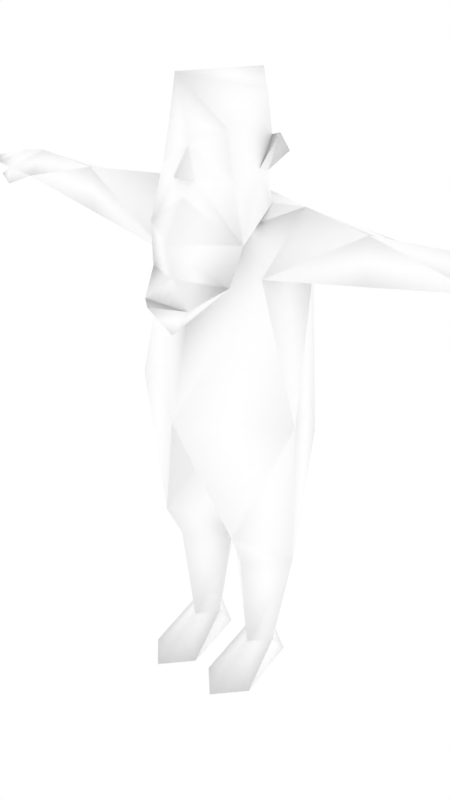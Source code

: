 # Source: malenpc22.blend  (saved by Blender 2.68.0; exported with 4.5.12 LTS)
import bpy
from mathutils import Matrix  # noqa: F401  (used for matrix-valued properties, if any)

bpy.ops.wm.read_factory_settings(use_empty=True)
scene = bpy.context.scene
scene.name = 'Scene'

# ---- collections
col_collection_1 = bpy.data.collections.new('Collection 1'); scene.collection.children.link(col_collection_1)
col_collection_2 = bpy.data.collections.new('Collection 2'); scene.collection.children.link(col_collection_2)
col_collection_2.hide_render = True
col_collection_2.hide_viewport = True

# ---- materials (node trees are filled in below, after node groups)
mat_npcs = bpy.data.materials.new('npcs')
mat_npcs.alpha_threshold = 0.0
mat_npcs.use_transparent_shadow = False
mat_npcs.diffuse_color = (1.0, 1.0, 1.0, 1.0)
mat_npcs.roughness = 0.5
mat_npcs.line_color = (0.0, 0.0, 0.0, 1.0)

# ---- material node trees

# ---- world
world_world = bpy.data.worlds.new('World'); scene.world = world_world
world_world.color = (1.0, 1.0, 1.0)
world_world.use_sun_shadow = False
world_world.sun_shadow_jitter_overblur = 0.0
world_world.cycles.sampling_method = 'MANUAL'
world_world.cycles.sample_map_resolution = 256

# ---- meshes
me_simplerrig = bpy.data.meshes.new('simplerrig')
me_simplerrig.from_pydata([(-0.1164, 0.02644, 1.29), (-0.1503, 0.1794, 0.6673), (-0.1785, 0.1062, 1.137), (-0.1467, -0.04769, 1.137), (-0.1393, 0.1851, 0.7876), (-0.2401, -0.03266, 0.7876), (-0.00412, 0.0366, 0.3657), (-0.08936, 0.1486, 0.4701), (-0.1966, 0.0366, 0.3657), (-0.1081, -0.1034, 0.4608), (-0.04723, 0.03453, 0.07818), (-0.09298, 0.09453, 0.07818), (-0.1396, 0.03453, 0.07818), (-0.09298, -0.01603, 0.07818), (-0.05946, 0.102, 0.0), (-0.1287, 0.102, 0.0), (-0.09298, -0.1727, 0.0), (-0.02342, -0.09572, 0.0), (-0.1634, -0.09572, 0.0), (-0.4045, -0.02742, 1.291), (-0.4045, 0.1057, 1.241), (-0.4045, -0.02393, 1.177), (-0.2003, 0.0343, 1.296), (-0.6558, 0.04358, 1.278), (-0.6558, 0.09485, 1.219), (-0.6558, -0.008011, 1.219), (-0.7262, 0.04389, 1.267), (-0.7262, 0.1104, 1.231), (-0.7282, -0.01204, 1.229), (-0.7808, 0.04169, 1.251), (-0.7808, 0.1044, 1.233), (-0.7808, -0.004398, 1.233), (-0.8418, 0.0385, 1.234), (-0.7251, -0.02319, 1.189), (-0.7738, -0.002869, 1.204), (-0.7093, 0.02352, 1.203), (-0.09014, 0.1563, 0.2852), (-0.1009, 0.02878, 1.36), (-0.1109, 0.02795, 1.441), (-0.08994, 0.03699, 1.529), (-0.1365, -0.1, 1.228), (-0.08184, -0.08822, 1.469), (-0.1006, -0.09278, 1.367), (-0.03133, -0.1351, 1.361), (-0.1154, -0.02064, 1.376), (-0.1402, 0.01786, 1.451), (-0.1378, 0.05682, 1.404), (-0.1003, -0.05478, 0.3657), (-0.1136, -0.1194, 1.13), (-0.0631, -0.2026, 1.088), (0.1164, 0.02644, 1.29), (0.1503, 0.1794, 0.6673), (0.1785, 0.1062, 1.137), (0.1467, -0.04769, 1.137), (0.1393, 0.1851, 0.7876), (0.2401, -0.03266, 0.7876), (0.0, -0.1927, 0.7876), (0.00412, 0.0366, 0.3657), (0.08936, 0.1486, 0.4701), (0.1966, 0.0366, 0.3657), (0.1081, -0.1034, 0.4608), (0.04723, 0.03453, 0.07818), (0.09298, 0.09453, 0.07818), (0.1396, 0.03453, 0.07818), (0.09298, -0.01603, 0.07818), (0.05946, 0.102, 0.0), (0.1287, 0.102, 0.0), (0.09298, -0.1727, 0.0), (0.02342, -0.09572, 0.0), (0.1634, -0.09572, 0.0), (0.4045, -0.02742, 1.291), (0.4045, 0.1057, 1.241), (0.4045, -0.02393, 1.177), (0.2003, 0.0343, 1.296), (0.6558, 0.04358, 1.278), (0.6558, 0.09485, 1.219), (0.6558, -0.008011, 1.219), (0.7262, 0.04389, 1.267), (0.7262, 0.1104, 1.231), (0.7282, -0.01204, 1.229), (0.7808, 0.04169, 1.251), (0.7808, 0.1044, 1.233), (0.7808, -0.004398, 1.233), (0.8418, 0.0385, 1.234), (0.7251, -0.02319, 1.189), (0.7738, -0.002869, 1.204), (0.7093, 0.02352, 1.203), (0.09014, 0.1563, 0.2852), (0.1009, 0.02878, 1.36), (0.1109, 0.02795, 1.441), (0.08994, 0.03699, 1.529), (0.1365, -0.1, 1.228), (0.08184, -0.08822, 1.469), (0.1006, -0.09278, 1.367), (0.03133, -0.1351, 1.361), (0.1154, -0.02064, 1.376), (0.1402, 0.01786, 1.451), (0.1378, 0.05682, 1.404), (0.0, 0.1591, 1.111), (0.0, -0.1406, 1.319), (0.0, 0.1253, 1.288), (0.0, -0.08876, 1.198), (0.0, 0.09485, 0.6391), (0.0, -0.1667, 1.366), (0.0, -0.1211, 1.428), (0.0, -0.1268, 1.483), (0.0, 0.1372, 1.557), (0.0, 0.1128, 1.442), (0.0, -0.1957, 1.226), (0.0, -0.1797, 1.143), (0.1003, -0.05478, 0.3657), (0.0, -0.2624, 1.101), (0.0, -0.185, 1.008), (0.1136, -0.1194, 1.13), (0.0631, -0.2026, 1.088), (0.0, -0.158, 1.587), (0.0, -0.1024, 0.6391)], [], [(5, 1, 8), (20, 2, 21), (98, 4, 2), (1, 102, 7), (56, 5, 9), (16, 13, 18), (14, 10, 17), (36, 12, 8), (11, 10, 14), (5, 8, 9), (4, 102, 1), (1, 5, 4), (14, 17, 18, 15), (10, 13, 17), (15, 11, 14), (15, 18, 12), (2, 3, 21), (2, 20, 22), (20, 19, 22), (25, 19, 23), (19, 20, 23), (27, 24, 28), (20, 24, 23), (25, 23, 28), (26, 27, 30), (23, 24, 27), (27, 28, 30), (28, 26, 31), (30, 31, 32), (31, 29, 32), (29, 30, 32), (24, 35, 28), (24, 20, 21), (25, 28, 33), (35, 33, 34), (28, 35, 34), (33, 28, 34), (29, 26, 30), (26, 23, 27), (26, 29, 31), (28, 31, 30), (13, 16, 17), (12, 11, 15), (13, 12, 18), (0, 100, 22), (3, 101, 22), (100, 2, 22), (101, 0, 22), (25, 24, 21), (25, 35, 24), (35, 25, 33), (11, 12, 36), (36, 7, 6), (10, 11, 36), (17, 16, 18), (6, 13, 10), (13, 8, 12), (21, 3, 19), (21, 19, 25), (13, 6, 47), (7, 36, 8), (10, 36, 6), (6, 9, 47), (23, 26, 28), (6, 7, 102), (100, 98, 2), (102, 116, 6), (3, 5, 56), (5, 3, 2), (4, 5, 2), (106, 39, 115), (37, 100, 0), (38, 107, 37), (40, 0, 101), (42, 104, 41), (0, 40, 44), (37, 0, 44), (44, 42, 41), (43, 103, 104), (42, 43, 104), (107, 38, 106), (39, 38, 41), (107, 100, 37), (44, 41, 38), (45, 38, 46), (46, 37, 45), (38, 37, 46), (44, 38, 45), (108, 99, 40), (43, 42, 40), (42, 44, 40), (40, 99, 43), (37, 44, 45), (56, 101, 3), (56, 9, 116), (1, 7, 8), (3, 22, 19), (8, 13, 47), (9, 8, 47), (40, 48, 108), (108, 48, 109), (109, 48, 49), (111, 49, 112), (48, 112, 49), (101, 48, 40), (104, 105, 41), (115, 41, 105), (39, 41, 115), (38, 39, 106), (55, 59, 51), (71, 72, 52), (98, 52, 54), (51, 58, 102), (56, 60, 55), (67, 69, 64), (65, 68, 61), (87, 59, 63), (62, 65, 61), (55, 60, 59), (54, 51, 102), (51, 54, 55), (65, 66, 69, 68), (61, 68, 64), (66, 65, 62), (66, 63, 69), (52, 72, 53), (52, 73, 71), (71, 73, 70), (76, 74, 70), (70, 74, 71), (78, 79, 75), (71, 74, 75), (76, 79, 74), (77, 81, 78), (74, 78, 75), (78, 81, 79), (79, 82, 77), (81, 83, 82), (82, 83, 80), (80, 83, 81), (75, 79, 86), (75, 72, 71), (76, 84, 79), (86, 85, 84), (79, 85, 86), (84, 85, 79), (80, 81, 77), (77, 78, 74), (77, 82, 80), (79, 81, 82), (64, 68, 67), (63, 66, 62), (64, 69, 63), (50, 73, 100), (53, 73, 101), (100, 73, 52), (101, 73, 50), (76, 72, 75), (76, 75, 86), (86, 84, 76), (62, 87, 63), (87, 57, 58), (61, 87, 62), (68, 69, 67), (57, 61, 64), (64, 63, 59), (72, 70, 53), (72, 76, 70), (64, 110, 57), (58, 59, 87), (61, 57, 87), (57, 110, 60), (74, 79, 77), (57, 102, 58), (100, 52, 98), (102, 57, 116), (53, 56, 55), (55, 52, 53), (54, 52, 55), (106, 115, 90), (88, 50, 100), (89, 88, 107), (91, 101, 50), (93, 92, 104), (50, 95, 91), (88, 95, 50), (95, 92, 93), (94, 104, 103), (93, 104, 94), (107, 106, 89), (90, 92, 89), (107, 88, 100), (95, 89, 92), (96, 97, 89), (97, 96, 88), (89, 97, 88), (95, 96, 89), (108, 91, 99), (94, 91, 93), (93, 91, 95), (91, 94, 99), (88, 96, 95), (56, 53, 101), (57, 60, 116), (51, 59, 58), (53, 70, 73), (59, 110, 64), (60, 110, 59), (91, 108, 113), (108, 109, 113), (109, 114, 113), (111, 112, 114), (113, 114, 112), (101, 91, 113), (104, 92, 105), (115, 105, 92), (90, 115, 92), (89, 106, 90), (43, 94, 103), (99, 94, 43), (49, 114, 109), (111, 114, 49), (48, 113, 112), (101, 113, 48), (54, 4, 98), (54, 102, 4), (60, 56, 116), (9, 6, 116)])
me_simplerrig.polygons.foreach_set('use_smooth', [True] * 228)
_uv = me_simplerrig.uv_layers.new(name='UVMap')
_uv.uv.foreach_set('vector', [0.2832, 0.3047, 0.2959, 0.2971, 0.2832, 0.2727, 0.3616, 0.2773, 0.345, 0.2866, 0.3579, 0.2876, 0.2771, 0.3301, 0.2869, 0.3086, 0.2898, 0.3325, 0.2959, 0.2971, 0.3086, 0.2959, 0.2959, 0.281, 0.2727, 0.3047, 0.2832, 0.3047, 0.2727, 0.28, 0.2703, 0.374, 0.2703, 0.3613, 0.2764, 0.3691, 0.26, 0.3552, 0.2668, 0.3582, 0.2649, 0.3691, 0.2959, 0.2666, 0.2832, 0.2512, 0.2832, 0.2727, 0.2656, 0.3528, 0.2668, 0.3582, 0.26, 0.3552, 0.2832, 0.3047, 0.2832, 0.2727, 0.2727, 0.28, 0.2959, 0.3047, 0.3086, 0.2959, 0.2959, 0.2971, 0.2959, 0.2971, 0.2832, 0.3047, 0.2959, 0.3047, 0.2581, 0.3533, 0.2605, 0.3677, 0.2505, 0.3677, 0.2529, 0.3533, 0.2668, 0.3582, 0.2703, 0.3613, 0.2649, 0.3691, 0.2815, 0.356, 0.2759, 0.353, 0.2815, 0.3508, 0.2815, 0.356, 0.2764, 0.3691, 0.2742, 0.3582, 0.345, 0.2507, 0.3391, 0.261, 0.3579, 0.2615, 0.345, 0.2866, 0.3616, 0.2773, 0.345, 0.2739, 0.3616, 0.2773, 0.3579, 0.2693, 0.345, 0.2739, 0.3745, 0.2649, 0.3579, 0.2693, 0.3745, 0.2695, 0.3579, 0.2693, 0.3616, 0.2773, 0.3745, 0.2695, 0.363, 0.2883, 0.3704, 0.2891, 0.3638, 0.2983, 0.3616, 0.2773, 0.3745, 0.2739, 0.3745, 0.2695, 0.373, 0.3049, 0.3738, 0.3115, 0.3662, 0.3062, 0.3667, 0.3115, 0.3662, 0.3179, 0.3608, 0.3169, 0.3738, 0.3115, 0.373, 0.3181, 0.3662, 0.3179, 0.363, 0.2883, 0.3638, 0.2983, 0.3579, 0.2891, 0.3662, 0.3062, 0.3667, 0.3115, 0.3608, 0.3074, 0.3579, 0.2891, 0.3579, 0.2981, 0.3518, 0.2947, 0.3608, 0.3074, 0.3613, 0.3113, 0.355, 0.3108, 0.3613, 0.3113, 0.3608, 0.3169, 0.355, 0.3108, 0.3704, 0.2891, 0.3674, 0.2969, 0.3638, 0.2983, 0.3745, 0.2739, 0.3616, 0.2773, 0.3579, 0.2876, 0.373, 0.3049, 0.3662, 0.3062, 0.3665, 0.3025, 0.3674, 0.2969, 0.3687, 0.3008, 0.364, 0.3027, 0.3638, 0.2983, 0.3674, 0.2969, 0.364, 0.3027, 0.3665, 0.3025, 0.3662, 0.3062, 0.3613, 0.3042, 0.3613, 0.3113, 0.3667, 0.3115, 0.3608, 0.3169, 0.3667, 0.3115, 0.3738, 0.3115, 0.3662, 0.3179, 0.3667, 0.3115, 0.3613, 0.3113, 0.3608, 0.3074, 0.3638, 0.2983, 0.3579, 0.2981, 0.3579, 0.2891, 0.2703, 0.3613, 0.2703, 0.374, 0.2649, 0.3691, 0.2742, 0.3582, 0.2759, 0.353, 0.2815, 0.356, 0.2703, 0.3613, 0.2742, 0.3582, 0.2764, 0.3691, 0.2869, 0.3467, 0.2771, 0.3425, 0.2922, 0.3445, 0.2979, 0.3325, 0.3081, 0.3364, 0.2932, 0.3445, 0.2771, 0.3425, 0.2898, 0.3325, 0.2922, 0.3445, 0.3081, 0.3364, 0.3013, 0.344, 0.2932, 0.3445, 0.3745, 0.2795, 0.3745, 0.2739, 0.3579, 0.2876, 0.3738, 0.2961, 0.3674, 0.2969, 0.3704, 0.2891, 0.3674, 0.2969, 0.3738, 0.2961, 0.3687, 0.3008, 0.2959, 0.2512, 0.2832, 0.2512, 0.2959, 0.2666, 0.2959, 0.2666, 0.2959, 0.281, 0.3086, 0.2717, 0.3086, 0.2512, 0.2959, 0.2512, 0.2959, 0.2666, 0.2605, 0.3677, 0.2554, 0.3728, 0.2505, 0.3677, 0.2622, 0.2727, 0.2727, 0.2512, 0.2622, 0.2512, 0.2727, 0.2512, 0.2832, 0.2727, 0.2832, 0.2512, 0.3579, 0.2615, 0.3391, 0.261, 0.3579, 0.2693, 0.3579, 0.2615, 0.3579, 0.2693, 0.3745, 0.2649, 0.2727, 0.2512, 0.2622, 0.2727, 0.2727, 0.2727, 0.2959, 0.281, 0.2959, 0.2666, 0.2832, 0.2727, 0.3086, 0.2512, 0.2959, 0.2666, 0.3086, 0.2717, 0.2622, 0.2727, 0.2727, 0.28, 0.2727, 0.2727, 0.3738, 0.3115, 0.3667, 0.3115, 0.3662, 0.3062, 0.3086, 0.2717, 0.2959, 0.281, 0.3086, 0.2959, 0.2771, 0.3425, 0.2771, 0.3301, 0.2898, 0.3325, 0.251, 0.2959, 0.2622, 0.2959, 0.2622, 0.2727, 0.2979, 0.3325, 0.2903, 0.3086, 0.3081, 0.3086, 0.251, 0.3086, 0.2537, 0.3325, 0.2644, 0.3325, 0.2673, 0.3086, 0.251, 0.3086, 0.2644, 0.3325, 0.2852, 0.3743, 0.2969, 0.3643, 0.3201, 0.3743, 0.3682, 0.3284, 0.3567, 0.3206, 0.3696, 0.321, 0.3691, 0.3359, 0.3577, 0.3347, 0.3682, 0.3284, 0.3528, 0.3257, 0.3481, 0.3408, 0.3374, 0.3228, 0.3218, 0.3572, 0.3379, 0.366, 0.3247, 0.3721, 0.3743, 0.3506, 0.3591, 0.3369, 0.3645, 0.3608, 0.3682, 0.3284, 0.3696, 0.321, 0.373, 0.3308, 0.3645, 0.3608, 0.3545, 0.3572, 0.3513, 0.3723, 0.3335, 0.3557, 0.3379, 0.3577, 0.3379, 0.366, 0.3218, 0.3572, 0.3335, 0.3557, 0.3379, 0.366, 0.2808, 0.3613, 0.2952, 0.3542, 0.2852, 0.3743, 0.2969, 0.3643, 0.2952, 0.3542, 0.3103, 0.3564, 0.3577, 0.3347, 0.3567, 0.3206, 0.3682, 0.3284, 0.3645, 0.3608, 0.3513, 0.3723, 0.3691, 0.3716, 0.2842, 0.3523, 0.2856, 0.3518, 0.2861, 0.3552, 0.3435, 0.3411, 0.3401, 0.3325, 0.3357, 0.3462, 0.2856, 0.3518, 0.2893, 0.3545, 0.2861, 0.3552, 0.2852, 0.3481, 0.2856, 0.3518, 0.2842, 0.3523, 0.3262, 0.2761, 0.3262, 0.2864, 0.3105, 0.2791, 0.3335, 0.3557, 0.3218, 0.3572, 0.3169, 0.3369, 0.3545, 0.3572, 0.3645, 0.3608, 0.3591, 0.3369, 0.3169, 0.3369, 0.3379, 0.3494, 0.3335, 0.3557, 0.3401, 0.3325, 0.3318, 0.3352, 0.3357, 0.3462, 0.3081, 0.3086, 0.3081, 0.3364, 0.2979, 0.3325, 0.2727, 0.3047, 0.2727, 0.28, 0.2622, 0.2959, 0.2959, 0.2971, 0.2959, 0.281, 0.2832, 0.2727, 0.3391, 0.261, 0.345, 0.2739, 0.3579, 0.2693, 0.2832, 0.2727, 0.2727, 0.2512, 0.2727, 0.2727, 0.2727, 0.28, 0.2832, 0.2727, 0.2727, 0.2727, 0.3105, 0.2791, 0.3125, 0.2681, 0.3262, 0.2761, 0.3262, 0.2761, 0.3125, 0.2681, 0.3262, 0.2678, 0.3262, 0.2678, 0.3125, 0.2681, 0.3198, 0.2607, 0.3374, 0.2966, 0.3447, 0.3035, 0.3374, 0.3057, 0.3501, 0.3145, 0.3374, 0.3057, 0.3447, 0.3035, 0.3374, 0.3228, 0.3501, 0.3145, 0.3528, 0.3257, 0.3379, 0.366, 0.3379, 0.3743, 0.3247, 0.3721, 0.3201, 0.3743, 0.3103, 0.3564, 0.3213, 0.3606, 0.2969, 0.3643, 0.3103, 0.3564, 0.3201, 0.3743, 0.2952, 0.3542, 0.2969, 0.3643, 0.2852, 0.3743, 0.2832, 0.3047, 0.2832, 0.2727, 0.2959, 0.2971, 0.3616, 0.2773, 0.3579, 0.2876, 0.345, 0.2866, 0.2771, 0.3301, 0.2644, 0.3325, 0.2673, 0.3086, 0.2959, 0.2971, 0.2959, 0.281, 0.3086, 0.2959, 0.2727, 0.3047, 0.2727, 0.28, 0.2832, 0.3047, 0.2703, 0.374, 0.2764, 0.3691, 0.2703, 0.3613, 0.26, 0.3552, 0.2649, 0.3691, 0.2668, 0.3582, 0.2959, 0.2666, 0.2832, 0.2727, 0.2832, 0.2512, 0.2656, 0.3528, 0.26, 0.3552, 0.2668, 0.3582, 0.2832, 0.3047, 0.2727, 0.28, 0.2832, 0.2727, 0.2959, 0.3047, 0.2959, 0.2971, 0.3086, 0.2959, 0.2959, 0.2971, 0.2959, 0.3047, 0.2832, 0.3047, 0.2581, 0.3533, 0.2529, 0.3533, 0.2505, 0.3677, 0.2605, 0.3677, 0.2668, 0.3582, 0.2649, 0.3691, 0.2703, 0.3613, 0.2815, 0.356, 0.2815, 0.3508, 0.2759, 0.353, 0.2815, 0.356, 0.2742, 0.3582, 0.2764, 0.3691, 0.345, 0.2507, 0.3579, 0.2615, 0.3391, 0.261, 0.345, 0.2866, 0.345, 0.2739, 0.3616, 0.2773, 0.3616, 0.2773, 0.345, 0.2739, 0.3579, 0.2693, 0.3745, 0.2649, 0.3745, 0.2695, 0.3579, 0.2693, 0.3579, 0.2693, 0.3745, 0.2695, 0.3616, 0.2773, 0.363, 0.2883, 0.3638, 0.2983, 0.3704, 0.2891, 0.3616, 0.2773, 0.3745, 0.2695, 0.3745, 0.2739, 0.373, 0.3049, 0.3662, 0.3062, 0.3738, 0.3115, 0.3667, 0.3115, 0.3608, 0.3169, 0.3662, 0.3179, 0.3738, 0.3115, 0.3662, 0.3179, 0.373, 0.3181, 0.363, 0.2883, 0.3579, 0.2891, 0.3638, 0.2983, 0.3662, 0.3062, 0.3608, 0.3074, 0.3667, 0.3115, 0.3579, 0.2891, 0.3518, 0.2947, 0.3579, 0.2981, 0.3608, 0.3074, 0.355, 0.3108, 0.3613, 0.3113, 0.3613, 0.3113, 0.355, 0.3108, 0.3608, 0.3169, 0.3704, 0.2891, 0.3638, 0.2983, 0.3674, 0.2969, 0.3745, 0.2739, 0.3579, 0.2876, 0.3616, 0.2773, 0.373, 0.3049, 0.3665, 0.3025, 0.3662, 0.3062, 0.3674, 0.2969, 0.364, 0.3027, 0.3687, 0.3008, 0.3638, 0.2983, 0.364, 0.3027, 0.3674, 0.2969, 0.3665, 0.3025, 0.3613, 0.3042, 0.3662, 0.3062, 0.3613, 0.3113, 0.3608, 0.3169, 0.3667, 0.3115, 0.3667, 0.3115, 0.3662, 0.3179, 0.3738, 0.3115, 0.3667, 0.3115, 0.3608, 0.3074, 0.3613, 0.3113, 0.3638, 0.2983, 0.3579, 0.2891, 0.3579, 0.2981, 0.2703, 0.3613, 0.2649, 0.3691, 0.2703, 0.374, 0.2742, 0.3582, 0.2815, 0.356, 0.2759, 0.353, 0.2703, 0.3613, 0.2764, 0.3691, 0.2742, 0.3582, 0.2673, 0.3467, 0.262, 0.3445, 0.2771, 0.3425, 0.2979, 0.3325, 0.2932, 0.3445, 0.3081, 0.3364, 0.2771, 0.3425, 0.262, 0.3445, 0.2644, 0.3325, 0.3081, 0.3364, 0.2932, 0.3445, 0.3013, 0.344, 0.3745, 0.2795, 0.3579, 0.2876, 0.3745, 0.2739, 0.3738, 0.2961, 0.3704, 0.2891, 0.3674, 0.2969, 0.3674, 0.2969, 0.3687, 0.3008, 0.3738, 0.2961, 0.2959, 0.2512, 0.2959, 0.2666, 0.2832, 0.2512, 0.2959, 0.2666, 0.3086, 0.2717, 0.2959, 0.281, 0.3086, 0.2512, 0.2959, 0.2666, 0.2959, 0.2512, 0.2605, 0.3677, 0.2505, 0.3677, 0.2554, 0.3728, 0.2622, 0.2727, 0.2622, 0.2512, 0.2727, 0.2512, 0.2727, 0.2512, 0.2832, 0.2512, 0.2832, 0.2727, 0.3579, 0.2615, 0.3579, 0.2693, 0.3391, 0.261, 0.3579, 0.2615, 0.3745, 0.2649, 0.3579, 0.2693, 0.2727, 0.2512, 0.2727, 0.2727, 0.2622, 0.2727, 0.2959, 0.281, 0.2832, 0.2727, 0.2959, 0.2666, 0.3086, 0.2512, 0.3086, 0.2717, 0.2959, 0.2666, 0.2622, 0.2727, 0.2727, 0.2727, 0.2727, 0.28, 0.3738, 0.3115, 0.3662, 0.3062, 0.3667, 0.3115, 0.3086, 0.2717, 0.3086, 0.2959, 0.2959, 0.281, 0.2771, 0.3425, 0.2644, 0.3325, 0.2771, 0.3301, 0.251, 0.2959, 0.2622, 0.2727, 0.2622, 0.2959, 0.2979, 0.3325, 0.3081, 0.3086, 0.2903, 0.3086, 0.251, 0.3086, 0.2644, 0.3325, 0.2537, 0.3325, 0.2673, 0.3086, 0.2644, 0.3325, 0.251, 0.3086, 0.2852, 0.3743, 0.3201, 0.3743, 0.2969, 0.3643, 0.3682, 0.3284, 0.3696, 0.321, 0.3567, 0.3206, 0.3691, 0.3359, 0.3682, 0.3284, 0.3577, 0.3347, 0.322, 0.3257, 0.3374, 0.3228, 0.3267, 0.3408, 0.3545, 0.3572, 0.3513, 0.3723, 0.3379, 0.366, 0.3743, 0.3506, 0.3645, 0.3608, 0.3591, 0.3369, 0.3682, 0.3284, 0.373, 0.3308, 0.3696, 0.321, 0.3645, 0.3608, 0.3513, 0.3723, 0.3545, 0.3572, 0.3428, 0.3557, 0.3379, 0.366, 0.3379, 0.3577, 0.3545, 0.3572, 0.3379, 0.366, 0.3428, 0.3557, 0.2808, 0.3613, 0.2852, 0.3743, 0.2952, 0.3542, 0.2969, 0.3643, 0.3103, 0.3564, 0.2952, 0.3542, 0.3577, 0.3347, 0.3682, 0.3284, 0.3567, 0.3206, 0.3645, 0.3608, 0.3691, 0.3716, 0.3513, 0.3723, 0.2842, 0.3523, 0.2861, 0.3552, 0.2856, 0.3518, 0.3435, 0.3411, 0.3357, 0.3462, 0.3401, 0.3325, 0.2856, 0.3518, 0.2861, 0.3552, 0.2893, 0.3545, 0.2852, 0.3481, 0.2842, 0.3523, 0.2856, 0.3518, 0.3262, 0.2761, 0.342, 0.2791, 0.3262, 0.2864, 0.3428, 0.3557, 0.3591, 0.3369, 0.3545, 0.3572, 0.3545, 0.3572, 0.3591, 0.3369, 0.3645, 0.3608, 0.3591, 0.3369, 0.3428, 0.3557, 0.3379, 0.3494, 0.3401, 0.3325, 0.3357, 0.3462, 0.3318, 0.3352, 0.3081, 0.3086, 0.2979, 0.3325, 0.3081, 0.3364, 0.2622, 0.2727, 0.2727, 0.28, 0.2622, 0.2959, 0.2959, 0.2971, 0.2832, 0.2727, 0.2959, 0.281, 0.3391, 0.261, 0.3579, 0.2693, 0.345, 0.2739, 0.2832, 0.2727, 0.2727, 0.2727, 0.2727, 0.2512, 0.2727, 0.28, 0.2727, 0.2727, 0.2832, 0.2727, 0.342, 0.2791, 0.3262, 0.2761, 0.3403, 0.2681, 0.3262, 0.2761, 0.3262, 0.2678, 0.3403, 0.2681, 0.3262, 0.2678, 0.333, 0.2607, 0.3403, 0.2681, 0.3374, 0.2966, 0.3374, 0.3057, 0.3301, 0.3035, 0.3247, 0.3145, 0.3301, 0.3035, 0.3374, 0.3057, 0.3374, 0.3228, 0.322, 0.3257, 0.3247, 0.3145, 0.3379, 0.366, 0.3513, 0.3723, 0.3379, 0.3743, 0.3201, 0.3743, 0.3213, 0.3606, 0.3103, 0.3564, 0.2969, 0.3643, 0.3201, 0.3743, 0.3103, 0.3564, 0.2952, 0.3542, 0.2852, 0.3743, 0.2969, 0.3643, 0.3335, 0.3557, 0.3428, 0.3557, 0.3379, 0.3577, 0.3379, 0.3494, 0.3428, 0.3557, 0.3335, 0.3557, 0.3198, 0.2607, 0.333, 0.2607, 0.3262, 0.2678, 0.3262, 0.2544, 0.333, 0.2607, 0.3198, 0.2607, 0.3501, 0.3145, 0.3247, 0.3145, 0.3374, 0.3057, 0.3374, 0.3228, 0.3247, 0.3145, 0.3501, 0.3145, 0.2673, 0.3086, 0.2869, 0.3086, 0.2771, 0.3301, 0.321, 0.3047, 0.3086, 0.2959, 0.2959, 0.3047, 0.2727, 0.28, 0.2727, 0.3047, 0.2622, 0.2959, 0.2727, 0.28, 0.2622, 0.2727, 0.2622, 0.2959])
_ca = me_simplerrig.color_attributes.new('Col', 'BYTE_COLOR', 'CORNER')
_ca.data.foreach_set('color', [1.0, 1.0, 1.0, 1.0, 1.0, 1.0, 1.0, 1.0, 1.0, 1.0, 1.0, 1.0, 1.0, 1.0, 1.0, 1.0, 1.0, 1.0, 1.0, 1.0, 1.0, 1.0, 1.0, 1.0, 1.0, 1.0, 1.0, 1.0, 1.0, 1.0, 1.0, 1.0, 1.0, 1.0, 1.0, 1.0, 1.0, 1.0, 1.0, 1.0, 1.0, 1.0, 1.0, 1.0, 1.0, 1.0, 1.0, 1.0, 1.0, 1.0, 1.0, 1.0, 1.0, 1.0, 1.0, 1.0, 1.0, 1.0, 1.0, 1.0, 1.0, 1.0, 1.0, 1.0, 1.0, 1.0, 1.0, 1.0, 1.0, 1.0, 1.0, 1.0, 1.0, 1.0, 1.0, 1.0, 1.0, 1.0, 1.0, 1.0, 1.0, 1.0, 1.0, 1.0, 1.0, 1.0, 1.0, 1.0, 1.0, 1.0, 1.0, 1.0, 1.0, 1.0, 1.0, 1.0, 1.0, 1.0, 1.0, 1.0, 1.0, 1.0, 1.0, 1.0, 1.0, 1.0, 1.0, 1.0, 1.0, 1.0, 1.0, 1.0, 1.0, 1.0, 1.0, 1.0, 1.0, 1.0, 1.0, 1.0, 1.0, 1.0, 1.0, 1.0, 1.0, 1.0, 1.0, 1.0, 1.0, 1.0, 1.0, 1.0, 1.0, 1.0, 1.0, 1.0, 1.0, 1.0, 1.0, 1.0, 1.0, 1.0, 1.0, 1.0, 1.0, 1.0, 1.0, 1.0, 1.0, 1.0, 1.0, 1.0, 1.0, 1.0, 1.0, 1.0, 1.0, 1.0, 1.0, 1.0, 1.0, 1.0, 1.0, 1.0, 1.0, 1.0, 1.0, 1.0, 1.0, 1.0, 1.0, 1.0, 1.0, 1.0, 1.0, 1.0, 1.0, 1.0, 1.0, 1.0, 1.0, 1.0, 1.0, 1.0, 1.0, 1.0, 1.0, 1.0, 1.0, 1.0, 1.0, 1.0, 1.0, 1.0, 1.0, 1.0, 1.0, 1.0, 1.0, 1.0, 1.0, 1.0, 1.0, 1.0, 1.0, 1.0, 1.0, 1.0, 1.0, 1.0, 1.0, 1.0, 1.0, 1.0, 1.0, 1.0, 1.0, 1.0, 1.0, 1.0, 1.0, 1.0, 1.0, 1.0, 1.0, 1.0, 1.0, 1.0, 1.0, 1.0, 1.0, 1.0, 1.0, 1.0, 1.0, 1.0, 1.0, 1.0, 1.0, 1.0, 1.0, 1.0, 1.0, 1.0, 1.0, 1.0, 1.0, 1.0, 1.0, 1.0, 1.0, 1.0, 1.0, 1.0, 1.0, 1.0, 1.0, 1.0, 1.0, 1.0, 1.0, 1.0, 1.0, 1.0, 1.0, 1.0, 1.0, 1.0, 1.0, 1.0, 1.0, 1.0, 1.0, 1.0, 1.0, 1.0, 1.0, 1.0, 1.0, 1.0, 1.0, 1.0, 1.0, 1.0, 1.0, 1.0, 1.0, 1.0, 1.0, 1.0, 1.0, 1.0, 1.0, 1.0, 1.0, 1.0, 1.0, 1.0, 1.0, 1.0, 1.0, 1.0, 1.0, 1.0, 1.0, 1.0, 1.0, 1.0, 1.0, 1.0, 1.0, 1.0, 1.0, 1.0, 1.0, 1.0, 1.0, 1.0, 1.0, 1.0, 1.0, 1.0, 1.0, 1.0, 1.0, 1.0, 1.0, 1.0, 1.0, 1.0, 1.0, 1.0, 1.0, 1.0, 1.0, 1.0, 1.0, 1.0, 1.0, 1.0, 1.0, 1.0, 1.0, 1.0, 1.0, 1.0, 1.0, 1.0, 1.0, 1.0, 1.0, 1.0, 1.0, 1.0, 1.0, 1.0, 1.0, 1.0, 1.0, 1.0, 1.0, 1.0, 1.0, 1.0, 1.0, 1.0, 1.0, 1.0, 1.0, 1.0, 1.0, 1.0, 1.0, 1.0, 1.0, 1.0, 1.0, 1.0, 1.0, 1.0, 1.0, 1.0, 1.0, 1.0, 1.0, 1.0, 1.0, 1.0, 1.0, 1.0, 1.0, 1.0, 1.0, 1.0, 1.0, 1.0, 1.0, 1.0, 1.0, 1.0, 1.0, 1.0, 1.0, 1.0, 1.0, 1.0, 1.0, 1.0, 1.0, 1.0, 1.0, 1.0, 1.0, 1.0, 1.0, 1.0, 1.0, 1.0, 1.0, 1.0, 1.0, 1.0, 1.0, 1.0, 1.0, 1.0, 1.0, 1.0, 1.0, 1.0, 1.0, 1.0, 1.0, 1.0, 1.0, 1.0, 1.0, 1.0, 1.0, 1.0, 1.0, 1.0, 1.0, 1.0, 1.0, 1.0, 1.0, 1.0, 1.0, 1.0, 1.0, 1.0, 1.0, 1.0, 1.0, 1.0, 1.0, 1.0, 1.0, 1.0, 1.0, 1.0, 1.0, 1.0, 1.0, 1.0, 1.0, 1.0, 1.0, 1.0, 1.0, 1.0, 1.0, 1.0, 1.0, 1.0, 1.0, 1.0, 1.0, 1.0, 1.0, 1.0, 1.0, 1.0, 1.0, 1.0, 1.0, 1.0, 1.0, 1.0, 1.0, 1.0, 1.0, 1.0, 1.0, 1.0, 1.0, 1.0, 1.0, 1.0, 1.0, 1.0, 1.0, 1.0, 1.0, 1.0, 1.0, 1.0, 1.0, 1.0, 1.0, 1.0, 1.0, 1.0, 1.0, 1.0, 1.0, 1.0, 1.0, 1.0, 1.0, 1.0, 1.0, 1.0, 1.0, 1.0, 1.0, 1.0, 1.0, 1.0, 1.0, 1.0, 1.0, 1.0, 1.0, 1.0, 1.0, 1.0, 1.0, 1.0, 1.0, 1.0, 1.0, 1.0, 1.0, 1.0, 1.0, 1.0, 1.0, 1.0, 1.0, 1.0, 1.0, 1.0, 1.0, 1.0, 1.0, 1.0, 1.0, 1.0, 1.0, 1.0, 1.0, 1.0, 1.0, 1.0, 1.0, 1.0, 1.0, 1.0, 1.0, 1.0, 1.0, 1.0, 1.0, 1.0, 1.0, 1.0, 1.0, 1.0, 1.0, 1.0, 1.0, 1.0, 1.0, 1.0, 1.0, 1.0, 1.0, 1.0, 1.0, 1.0, 1.0, 1.0, 1.0, 1.0, 1.0, 1.0, 1.0, 1.0, 1.0, 1.0, 1.0, 1.0, 1.0, 1.0, 1.0, 1.0, 1.0, 1.0, 1.0, 1.0, 1.0, 1.0, 1.0, 1.0, 1.0, 1.0, 1.0, 1.0, 1.0, 1.0, 1.0, 1.0, 1.0, 1.0, 1.0, 1.0, 1.0, 1.0, 1.0, 1.0, 1.0, 1.0, 1.0, 1.0, 1.0, 1.0, 1.0, 1.0, 1.0, 1.0, 1.0, 1.0, 1.0, 1.0, 1.0, 1.0, 1.0, 1.0, 1.0, 1.0, 1.0, 1.0, 1.0, 1.0, 1.0, 1.0, 1.0, 1.0, 1.0, 1.0, 1.0, 1.0, 1.0, 1.0, 1.0, 1.0, 1.0, 1.0, 1.0, 1.0, 1.0, 1.0, 1.0, 1.0, 1.0, 1.0, 1.0, 1.0, 1.0, 1.0, 1.0, 1.0, 1.0, 1.0, 1.0, 1.0, 1.0, 1.0, 1.0, 1.0, 1.0, 1.0, 1.0, 1.0, 1.0, 1.0, 1.0, 1.0, 1.0, 1.0, 1.0, 1.0, 1.0, 1.0, 1.0, 1.0, 1.0, 1.0, 1.0, 1.0, 1.0, 1.0, 1.0, 1.0, 1.0, 1.0, 1.0, 1.0, 1.0, 1.0, 1.0, 1.0, 1.0, 1.0, 1.0, 1.0, 1.0, 1.0, 1.0, 1.0, 1.0, 1.0, 1.0, 1.0, 1.0, 1.0, 1.0, 1.0, 1.0, 1.0, 1.0, 1.0, 1.0, 1.0, 1.0, 1.0, 1.0, 1.0, 1.0, 1.0, 1.0, 1.0, 1.0, 1.0, 1.0, 1.0, 1.0, 1.0, 1.0, 1.0, 1.0, 1.0, 1.0, 1.0, 1.0, 1.0, 1.0, 1.0, 1.0, 1.0, 1.0, 1.0, 1.0, 1.0, 1.0, 1.0, 1.0, 1.0, 1.0, 1.0, 1.0, 1.0, 1.0, 1.0, 1.0, 1.0, 1.0, 1.0, 1.0, 1.0, 1.0, 1.0, 1.0, 1.0, 1.0, 1.0, 1.0, 1.0, 1.0, 1.0, 1.0, 1.0, 1.0, 1.0, 1.0, 1.0, 1.0, 1.0, 1.0, 1.0, 1.0, 1.0, 1.0, 1.0, 1.0, 1.0, 1.0, 1.0, 1.0, 1.0, 1.0, 1.0, 1.0, 1.0, 1.0, 1.0, 1.0, 1.0, 1.0, 1.0, 1.0, 1.0, 1.0, 1.0, 1.0, 1.0, 1.0, 1.0, 1.0, 1.0, 1.0, 1.0, 1.0, 1.0, 1.0, 1.0, 1.0, 1.0, 1.0, 1.0, 1.0, 1.0, 1.0, 1.0, 1.0, 1.0, 1.0, 1.0, 1.0, 1.0, 1.0, 1.0, 1.0, 1.0, 1.0, 1.0, 1.0, 1.0, 1.0, 1.0, 1.0, 1.0, 1.0, 1.0, 1.0, 1.0, 1.0, 1.0, 1.0, 1.0, 1.0, 1.0, 1.0, 1.0, 1.0, 1.0, 1.0, 1.0, 1.0, 1.0, 1.0, 1.0, 1.0, 1.0, 1.0, 1.0, 1.0, 1.0, 1.0, 1.0, 1.0, 1.0, 1.0, 1.0, 1.0, 1.0, 1.0, 1.0, 1.0, 1.0, 1.0, 1.0, 1.0, 1.0, 1.0, 1.0, 1.0, 1.0, 1.0, 1.0, 1.0, 1.0, 1.0, 1.0, 1.0, 1.0, 1.0, 1.0, 1.0, 1.0, 1.0, 1.0, 1.0, 1.0, 1.0, 1.0, 1.0, 1.0, 1.0, 1.0, 1.0, 1.0, 1.0, 1.0, 1.0, 1.0, 1.0, 1.0, 1.0, 1.0, 1.0, 1.0, 1.0, 1.0, 1.0, 1.0, 1.0, 1.0, 1.0, 1.0, 1.0, 1.0, 1.0, 1.0, 1.0, 1.0, 1.0, 1.0, 1.0, 1.0, 1.0, 1.0, 1.0, 1.0, 1.0, 1.0, 1.0, 1.0, 1.0, 1.0, 1.0, 1.0, 1.0, 1.0, 1.0, 1.0, 1.0, 1.0, 1.0, 1.0, 1.0, 1.0, 1.0, 1.0, 1.0, 1.0, 1.0, 1.0, 1.0, 1.0, 1.0, 1.0, 1.0, 1.0, 1.0, 1.0, 1.0, 1.0, 1.0, 1.0, 1.0, 1.0, 1.0, 1.0, 1.0, 1.0, 1.0, 1.0, 1.0, 1.0, 1.0, 1.0, 1.0, 1.0, 1.0, 1.0, 1.0, 1.0, 1.0, 1.0, 1.0, 1.0, 1.0, 1.0, 1.0, 1.0, 1.0, 1.0, 1.0, 1.0, 1.0, 1.0, 1.0, 1.0, 1.0, 1.0, 1.0, 1.0, 1.0, 1.0, 1.0, 1.0, 1.0, 1.0, 1.0, 1.0, 1.0, 1.0, 1.0, 1.0, 1.0, 1.0, 1.0, 1.0, 1.0, 1.0, 1.0, 1.0, 1.0, 1.0, 1.0, 1.0, 1.0, 1.0, 1.0, 1.0, 1.0, 1.0, 1.0, 1.0, 1.0, 1.0, 1.0, 1.0, 1.0, 1.0, 1.0, 1.0, 1.0, 1.0, 1.0, 1.0, 1.0, 1.0, 1.0, 1.0, 1.0, 1.0, 1.0, 1.0, 1.0, 1.0, 1.0, 1.0, 1.0, 1.0, 1.0, 1.0, 1.0, 1.0, 1.0, 1.0, 1.0, 1.0, 1.0, 1.0, 1.0, 1.0, 1.0, 1.0, 1.0, 1.0, 1.0, 1.0, 1.0, 1.0, 1.0, 1.0, 1.0, 1.0, 1.0, 1.0, 1.0, 1.0, 1.0, 1.0, 1.0, 1.0, 1.0, 1.0, 1.0, 1.0, 1.0, 1.0, 1.0, 1.0, 1.0, 1.0, 1.0, 1.0, 1.0, 1.0, 1.0, 1.0, 1.0, 1.0, 1.0, 1.0, 1.0, 1.0, 1.0, 1.0, 1.0, 1.0, 1.0, 1.0, 1.0, 1.0, 1.0, 1.0, 1.0, 1.0, 1.0, 1.0, 1.0, 1.0, 1.0, 1.0, 1.0, 1.0, 1.0, 1.0, 1.0, 1.0, 1.0, 1.0, 1.0, 1.0, 1.0, 1.0, 1.0, 1.0, 1.0, 1.0, 1.0, 1.0, 1.0, 1.0, 1.0, 1.0, 1.0, 1.0, 1.0, 1.0, 1.0, 1.0, 1.0, 1.0, 1.0, 1.0, 1.0, 1.0, 1.0, 1.0, 1.0, 1.0, 1.0, 1.0, 1.0, 1.0, 1.0, 1.0, 1.0, 1.0, 1.0, 1.0, 1.0, 1.0, 1.0, 1.0, 1.0, 1.0, 1.0, 1.0, 1.0, 1.0, 1.0, 1.0, 1.0, 1.0, 1.0, 1.0, 1.0, 1.0, 1.0, 1.0, 1.0, 1.0, 1.0, 1.0, 1.0, 1.0, 1.0, 1.0, 1.0, 1.0, 1.0, 1.0, 1.0, 1.0, 1.0, 1.0, 1.0, 1.0, 1.0, 1.0, 1.0, 1.0, 1.0, 1.0, 1.0, 1.0, 1.0, 1.0, 1.0, 1.0, 1.0, 1.0, 1.0, 1.0, 1.0, 1.0, 1.0, 1.0, 1.0, 1.0, 1.0, 1.0, 1.0, 1.0, 1.0, 1.0, 1.0, 1.0, 1.0, 1.0, 1.0, 1.0, 1.0, 1.0, 1.0, 1.0, 1.0, 1.0, 1.0, 1.0, 1.0, 1.0, 1.0, 1.0, 1.0, 1.0, 1.0, 1.0, 1.0, 1.0, 1.0, 1.0, 1.0, 1.0, 1.0, 1.0, 1.0, 1.0, 1.0, 1.0, 1.0, 1.0, 1.0, 1.0, 1.0, 1.0, 1.0, 1.0, 1.0, 1.0, 1.0, 1.0, 1.0, 1.0, 1.0, 1.0, 1.0, 1.0, 1.0, 1.0, 1.0, 1.0, 1.0, 1.0, 1.0, 1.0, 1.0, 1.0, 1.0, 1.0, 1.0, 1.0, 1.0, 1.0, 1.0, 1.0, 1.0, 1.0, 1.0, 1.0, 1.0, 1.0, 1.0, 1.0, 1.0, 1.0, 1.0, 1.0, 1.0, 1.0, 1.0, 1.0, 1.0, 1.0, 1.0, 1.0, 1.0, 1.0, 1.0, 1.0, 1.0, 1.0, 1.0, 1.0, 1.0, 1.0, 1.0, 1.0, 1.0, 1.0, 1.0, 1.0, 1.0, 1.0, 1.0, 1.0, 1.0, 1.0, 1.0, 1.0, 1.0, 1.0, 1.0, 1.0, 1.0, 1.0, 1.0, 1.0, 1.0, 1.0, 1.0, 1.0, 1.0, 1.0, 1.0, 1.0, 1.0, 1.0, 1.0, 1.0, 1.0, 1.0, 1.0, 1.0, 1.0, 1.0, 1.0, 1.0, 1.0, 1.0, 1.0, 1.0, 1.0, 1.0, 1.0, 1.0, 1.0, 1.0, 1.0, 1.0, 1.0, 1.0, 1.0, 1.0, 1.0, 1.0, 1.0, 1.0, 1.0, 1.0, 1.0, 1.0, 1.0, 1.0, 1.0, 1.0, 1.0, 1.0, 1.0, 1.0, 1.0, 1.0, 1.0, 1.0, 1.0, 1.0, 1.0, 1.0, 1.0, 1.0, 1.0, 1.0, 1.0, 1.0, 1.0, 1.0, 1.0, 1.0, 1.0, 1.0, 1.0, 1.0, 1.0, 1.0, 1.0, 1.0, 1.0, 1.0, 1.0, 1.0, 1.0, 1.0, 1.0, 1.0, 1.0, 1.0, 1.0, 1.0, 1.0, 1.0, 1.0, 1.0, 1.0, 1.0, 1.0, 1.0, 1.0, 1.0, 1.0, 1.0, 1.0, 1.0, 1.0, 1.0, 1.0, 1.0, 1.0, 1.0, 1.0, 1.0, 1.0, 1.0, 1.0, 1.0, 1.0, 1.0, 1.0, 1.0, 1.0, 1.0, 1.0, 1.0, 1.0, 1.0, 1.0, 1.0, 1.0, 1.0, 1.0, 1.0, 1.0, 1.0, 1.0, 1.0, 1.0, 1.0, 1.0, 1.0, 1.0, 1.0, 1.0, 1.0, 1.0, 1.0, 1.0, 1.0, 1.0, 1.0, 1.0, 1.0, 1.0, 1.0, 1.0, 1.0, 1.0, 1.0, 1.0, 1.0, 1.0, 1.0, 1.0, 1.0, 1.0, 1.0, 1.0, 1.0, 1.0, 1.0, 1.0, 1.0, 1.0, 1.0, 1.0, 1.0, 1.0, 1.0, 1.0, 1.0, 1.0, 1.0, 1.0, 1.0, 1.0, 1.0, 1.0, 1.0, 1.0, 1.0, 1.0, 1.0, 1.0, 1.0, 1.0, 1.0, 1.0, 1.0, 1.0, 1.0, 1.0, 1.0, 1.0, 1.0, 1.0, 1.0, 1.0, 1.0, 1.0, 1.0, 1.0, 1.0, 1.0, 1.0, 1.0, 1.0, 1.0, 1.0, 1.0, 1.0, 1.0, 1.0, 1.0, 1.0, 1.0, 1.0, 1.0, 1.0, 1.0, 1.0, 1.0, 1.0, 1.0, 1.0, 1.0, 1.0, 1.0, 1.0, 1.0, 1.0, 1.0, 1.0, 1.0, 1.0, 1.0, 1.0, 1.0, 1.0, 1.0, 1.0, 1.0, 1.0, 1.0, 1.0, 1.0, 1.0, 1.0, 1.0, 1.0, 1.0, 1.0, 1.0, 1.0, 1.0, 1.0, 1.0, 1.0, 1.0, 1.0, 1.0, 1.0, 1.0, 1.0, 1.0, 1.0, 1.0, 1.0, 1.0, 1.0, 1.0, 1.0, 1.0, 1.0, 1.0, 1.0, 1.0, 1.0, 1.0, 1.0, 1.0, 1.0, 1.0, 1.0, 1.0, 1.0, 1.0, 1.0, 1.0, 1.0, 1.0, 1.0, 1.0, 1.0, 1.0, 1.0, 1.0, 1.0, 1.0, 1.0, 1.0, 1.0, 1.0, 1.0, 1.0, 1.0, 1.0, 1.0, 1.0, 1.0, 1.0, 1.0, 1.0, 1.0, 1.0, 1.0, 1.0, 1.0, 1.0, 1.0, 1.0, 1.0, 1.0, 1.0, 1.0, 1.0, 1.0, 1.0, 1.0, 1.0, 1.0, 1.0, 1.0, 1.0, 1.0, 1.0, 1.0, 1.0, 1.0, 1.0, 1.0, 1.0, 1.0, 1.0, 1.0, 1.0, 1.0, 1.0, 1.0, 1.0, 1.0, 1.0, 1.0, 1.0, 1.0, 1.0, 1.0, 1.0, 1.0, 1.0, 1.0, 1.0, 1.0, 1.0, 1.0, 1.0, 1.0, 1.0, 1.0, 1.0, 1.0, 1.0, 1.0, 1.0, 1.0, 1.0, 1.0, 1.0, 1.0, 1.0, 1.0, 1.0, 1.0, 1.0, 1.0, 1.0, 1.0, 1.0, 1.0, 1.0, 1.0, 1.0, 1.0, 1.0, 1.0, 1.0, 1.0, 1.0, 1.0, 1.0, 1.0, 1.0, 1.0, 1.0, 1.0, 1.0, 1.0, 1.0, 1.0, 1.0, 1.0, 1.0, 1.0, 1.0, 1.0, 1.0, 1.0, 1.0, 1.0, 1.0, 1.0, 1.0, 1.0, 1.0, 1.0, 1.0, 1.0, 1.0, 1.0, 1.0, 1.0, 1.0, 1.0, 1.0, 1.0, 1.0, 1.0, 1.0, 1.0, 1.0, 1.0, 1.0, 1.0, 1.0, 1.0, 1.0, 1.0, 1.0, 1.0, 1.0, 1.0, 1.0, 1.0, 1.0, 1.0, 1.0, 1.0, 1.0, 1.0, 1.0, 1.0, 1.0, 1.0, 1.0, 1.0, 1.0, 1.0, 1.0, 1.0, 1.0, 1.0, 1.0, 1.0, 1.0, 1.0, 1.0, 1.0, 1.0, 1.0, 1.0, 1.0, 1.0, 1.0, 1.0, 1.0, 1.0, 1.0, 1.0, 1.0, 1.0, 1.0, 1.0, 1.0, 1.0, 1.0, 1.0, 1.0, 1.0, 1.0, 1.0, 1.0, 1.0, 1.0, 1.0, 1.0, 1.0, 1.0, 1.0, 1.0, 1.0, 1.0, 1.0, 1.0, 1.0, 1.0, 1.0, 1.0, 1.0, 1.0, 1.0, 1.0, 1.0, 1.0, 1.0, 1.0, 1.0, 1.0, 1.0, 1.0, 1.0, 1.0, 1.0, 1.0, 1.0, 1.0, 1.0, 1.0, 1.0, 1.0, 1.0, 1.0, 1.0, 1.0, 1.0, 1.0, 1.0, 1.0, 1.0, 1.0, 1.0, 1.0, 1.0, 1.0, 1.0, 1.0, 1.0, 1.0, 1.0, 1.0, 1.0, 1.0, 1.0, 1.0, 1.0, 1.0, 1.0, 1.0, 1.0, 1.0, 1.0, 1.0, 1.0, 1.0, 1.0, 1.0, 1.0, 1.0, 1.0, 1.0, 1.0, 1.0, 1.0, 1.0, 1.0, 1.0, 1.0, 1.0, 1.0, 1.0, 1.0, 1.0, 1.0, 1.0, 1.0, 1.0, 1.0, 1.0, 1.0, 1.0, 1.0, 1.0, 1.0, 1.0, 1.0, 1.0, 1.0, 1.0, 1.0, 1.0, 1.0, 1.0, 1.0, 1.0, 1.0, 1.0, 1.0, 1.0, 1.0, 1.0, 1.0, 1.0, 1.0, 1.0, 1.0, 1.0, 1.0, 1.0, 1.0, 1.0, 1.0, 1.0, 1.0, 1.0, 1.0, 1.0, 1.0, 1.0, 1.0, 1.0, 1.0, 1.0, 1.0, 1.0, 1.0, 1.0, 1.0, 1.0, 1.0, 1.0, 1.0, 1.0, 1.0, 1.0, 1.0, 1.0, 1.0, 1.0, 1.0, 1.0, 1.0, 1.0, 1.0, 1.0, 1.0, 1.0, 1.0, 1.0, 1.0, 1.0, 1.0, 1.0, 1.0, 1.0, 1.0, 1.0, 1.0, 1.0, 1.0, 1.0, 1.0, 1.0, 1.0, 1.0, 1.0, 1.0, 1.0, 1.0, 1.0, 1.0, 1.0, 1.0, 1.0, 1.0, 1.0, 1.0, 1.0, 1.0, 1.0, 1.0, 1.0, 1.0, 1.0, 1.0, 1.0, 1.0, 1.0, 1.0, 1.0, 1.0, 1.0, 1.0, 1.0, 1.0, 1.0, 1.0, 1.0, 1.0, 1.0, 1.0, 1.0, 1.0, 1.0, 1.0, 1.0, 1.0, 1.0, 1.0, 1.0, 1.0, 1.0, 1.0, 1.0, 1.0, 1.0, 1.0, 1.0, 1.0, 1.0, 1.0, 1.0, 1.0, 1.0, 1.0, 1.0, 1.0, 1.0, 1.0, 1.0, 1.0, 1.0, 1.0, 1.0, 1.0, 1.0, 1.0, 1.0, 1.0, 1.0, 1.0, 1.0, 1.0, 1.0, 1.0, 1.0, 1.0, 1.0, 1.0, 1.0, 1.0, 1.0, 1.0, 1.0, 1.0, 1.0, 1.0, 1.0, 1.0, 1.0, 1.0, 1.0, 1.0, 1.0, 1.0, 1.0, 1.0, 1.0, 1.0, 1.0, 1.0, 1.0, 1.0, 1.0, 1.0, 1.0, 1.0, 1.0, 1.0, 1.0, 1.0, 1.0, 1.0, 1.0, 1.0, 1.0, 1.0, 1.0, 1.0, 1.0, 1.0, 1.0, 1.0, 1.0, 1.0, 1.0, 1.0, 1.0, 1.0, 1.0, 1.0, 1.0, 1.0, 1.0, 1.0, 1.0, 1.0, 1.0, 1.0, 1.0, 1.0, 1.0, 1.0, 1.0, 1.0, 1.0, 1.0, 1.0, 1.0, 1.0, 1.0, 1.0, 1.0, 1.0, 1.0, 1.0, 1.0, 1.0, 1.0, 1.0, 1.0, 1.0, 1.0, 1.0, 1.0, 1.0, 1.0, 1.0, 1.0, 1.0, 1.0, 1.0, 1.0, 1.0, 1.0, 1.0, 1.0, 1.0, 1.0, 1.0, 1.0, 1.0, 1.0, 1.0, 1.0, 1.0, 1.0, 1.0, 1.0, 1.0, 1.0, 1.0, 1.0, 1.0, 1.0, 1.0, 1.0, 1.0, 1.0, 1.0, 1.0, 1.0, 1.0, 1.0, 1.0, 1.0, 1.0, 1.0, 1.0, 1.0, 1.0, 1.0, 1.0, 1.0, 1.0, 1.0, 1.0, 1.0, 1.0, 1.0, 1.0, 1.0, 1.0, 1.0, 1.0, 1.0, 1.0, 1.0, 1.0, 1.0, 1.0, 1.0, 1.0, 1.0, 1.0, 1.0, 1.0, 1.0, 1.0, 1.0, 1.0, 1.0, 1.0, 1.0, 1.0, 1.0, 1.0, 1.0, 1.0, 1.0, 1.0, 1.0, 1.0, 1.0, 1.0, 1.0, 1.0, 1.0, 1.0, 1.0, 1.0, 1.0, 1.0, 1.0, 1.0, 1.0, 1.0, 1.0, 1.0, 1.0, 1.0, 1.0, 1.0, 1.0, 1.0, 1.0, 1.0, 1.0, 1.0, 1.0, 1.0, 1.0, 1.0, 1.0, 1.0, 1.0, 1.0, 1.0, 1.0, 1.0, 1.0, 1.0, 1.0, 1.0, 1.0, 1.0, 1.0, 1.0, 1.0, 1.0, 1.0, 1.0, 1.0, 1.0, 1.0, 1.0, 1.0, 1.0, 1.0, 1.0, 1.0, 1.0, 1.0, 1.0, 1.0, 1.0, 1.0, 1.0, 1.0, 1.0, 1.0, 1.0, 1.0, 1.0, 1.0, 1.0, 1.0, 1.0, 1.0, 1.0, 1.0, 1.0, 1.0, 1.0, 1.0, 1.0, 1.0, 1.0, 1.0, 1.0, 1.0, 1.0, 1.0, 1.0, 1.0, 1.0, 1.0, 1.0, 1.0, 1.0, 1.0, 1.0, 1.0, 1.0, 1.0, 1.0, 1.0, 1.0, 1.0, 1.0, 1.0, 1.0, 1.0, 1.0, 1.0, 1.0, 1.0, 1.0, 1.0, 1.0, 1.0, 1.0, 1.0, 1.0, 1.0, 1.0, 1.0, 1.0, 1.0, 1.0, 1.0, 1.0, 1.0, 1.0, 1.0, 1.0, 1.0, 1.0, 1.0, 1.0, 1.0, 1.0, 1.0, 1.0, 1.0, 1.0, 1.0, 1.0, 1.0, 1.0, 1.0, 1.0, 1.0, 1.0, 1.0, 1.0, 1.0, 1.0, 1.0, 1.0, 1.0, 1.0, 1.0, 1.0, 1.0, 1.0, 1.0, 1.0, 1.0, 1.0, 1.0, 1.0, 1.0, 1.0, 1.0, 1.0, 1.0, 1.0, 1.0, 1.0, 1.0, 1.0, 1.0, 1.0, 1.0, 1.0, 1.0, 1.0, 1.0, 1.0, 1.0, 1.0, 1.0, 1.0, 1.0, 1.0, 1.0, 1.0, 1.0, 1.0, 1.0, 1.0, 1.0, 1.0, 1.0, 1.0, 1.0, 1.0, 1.0, 1.0, 1.0, 1.0, 1.0, 1.0, 1.0, 1.0, 1.0, 1.0, 1.0, 1.0, 1.0, 1.0, 1.0, 1.0, 1.0, 1.0, 1.0, 1.0, 1.0, 1.0, 1.0, 1.0, 1.0, 1.0, 1.0, 1.0, 1.0, 1.0, 1.0, 1.0, 1.0, 1.0, 1.0, 1.0, 1.0, 1.0, 1.0, 1.0, 1.0, 1.0, 1.0, 1.0, 1.0, 1.0, 1.0, 1.0, 1.0, 1.0, 1.0, 1.0, 1.0, 1.0, 1.0, 1.0, 1.0, 1.0, 1.0, 1.0, 1.0, 1.0, 1.0, 1.0, 1.0, 1.0, 1.0, 1.0, 1.0, 1.0, 1.0, 1.0, 1.0, 1.0, 1.0, 1.0, 1.0, 1.0, 1.0, 1.0, 1.0, 1.0, 1.0, 1.0, 1.0, 1.0, 1.0, 1.0, 1.0, 1.0, 1.0, 1.0, 1.0, 1.0, 1.0, 1.0, 1.0, 1.0, 1.0, 1.0, 1.0, 1.0, 1.0, 1.0, 1.0, 1.0, 1.0, 1.0, 1.0, 1.0, 1.0, 1.0, 1.0, 1.0, 1.0, 1.0, 1.0, 1.0, 1.0, 1.0, 1.0, 1.0, 1.0, 1.0, 1.0, 1.0, 1.0, 1.0, 1.0, 1.0, 1.0, 1.0, 1.0, 1.0, 1.0, 1.0, 1.0, 1.0, 1.0, 1.0, 1.0, 1.0, 1.0, 1.0, 1.0, 1.0, 1.0, 1.0, 1.0, 1.0, 1.0, 1.0, 1.0, 1.0, 1.0, 1.0, 1.0, 1.0, 1.0, 1.0, 1.0, 1.0, 1.0, 1.0, 1.0, 1.0, 1.0, 1.0, 1.0, 1.0, 1.0, 1.0, 1.0])
me_simplerrig.materials.append(mat_npcs)
me_simplerrig.use_remesh_preserve_volume = False
me_simplerrig.use_remesh_preserve_attributes = False
me_simplerrig.use_mirror_x = True
me_simplerrig.auto_texspace = False
me_simplerrig.update()
arm_simplerrig = bpy.data.armatures.new('simplerrig')  # bones are not reproduced

# ---- objects
ob_malenpc22 = bpy.data.objects.new('malenpc22', me_simplerrig)
ob_simplerrig = bpy.data.objects.new('simplerrig', arm_simplerrig)

# ---- transforms, parenting, visibility, modifiers, constraints
ob_malenpc22.parent = ob_simplerrig
ob_malenpc22.location = (0.0, 0.0, 0.0)
ob_malenpc22.scale = (1.201, 1.201, 1.201)
ob_malenpc22.lineart.crease_threshold = 0.0
ob_malenpc22.use_mesh_mirror_x = True
_vg = ob_malenpc22.vertex_groups.new(name='head')
for _i, _w in zip([0, 2, 37, 38, 39, 40, 41, 42, 43, 44, 45, 46, 48, 49, 50, 52, 88, 89, 90, 91, 92, 93, 94, 95, 96, 97, 99, 100, 101, 103, 104, 105, 106, 107, 108, 109, 111, 112, 113, 114, 115], [1.0, 0.007632, 1.0, 1.0, 1.0, 1.0, 1.0, 0.9902, 1.0, 1.0, 1.0, 1.0, 1.0, 1.0, 1.0, 0.007632, 1.0, 1.0, 1.0, 1.0, 1.0, 0.9902, 1.0, 1.0, 1.0, 1.0, 1.0, 0.9978, 1.0, 1.0, 1.0, 1.0, 1.0, 1.0, 1.0, 1.0, 1.0, 1.0, 1.0, 1.0, 1.0]): _vg.add([_i], _w, 'REPLACE')
_vg = ob_malenpc22.vertex_groups.new(name='upperribcage')
for _i, _w in zip([0, 2, 3, 22, 37, 38, 39, 40, 41, 42, 43, 44, 45, 46, 48, 49, 50, 52, 53, 73, 88, 89, 90, 91, 92, 93, 94, 95, 96, 97, 99, 100, 101, 103, 104, 105, 106, 107, 108, 109, 111, 112, 113, 114, 115], [0.1862, 1.0, 1.0, 0.0, 0.1862, 0.1862, 0.5931, 0.5931, 0.5931, 0.5931, 0.7966, 0.3897, 0.1862, 0.1862, 0.5931, 0.5931, 0.1862, 1.0, 1.0, 0.0, 0.1862, 0.1862, 0.5931, 0.5931, 0.5931, 0.5931, 0.7966, 0.3897, 0.1862, 0.1862, 1.0, 0.9847, 1.0, 1.0, 1.0, 1.0, 1.0, 1.0, 1.0, 1.0, 1.0, 1.0, 0.5931, 0.5931, 1.0]): _vg.add([_i], _w, 'REPLACE')
_vg = ob_malenpc22.vertex_groups.new(name='shoulderRight')
for _i, _w in zip([0, 2, 3, 22, 37, 38, 39, 40, 41, 42, 43, 44, 45, 46, 48, 49, 88, 89, 97, 100, 101, 104, 107], [1.0, 0.0, 1.0, 1.0, 0.0, 0.0, 0.0, 0.0, 0.0, 0.0, 0.0, 0.0, 0.0, 0.0, 0.0, 0.0, 0.0, 0.0, 0.0, 0.0, 0.0, 0.0, 0.0]): _vg.add([_i], _w, 'REPLACE')
_vg = ob_malenpc22.vertex_groups.new(name='shoulderLeft')
for _i, _w in zip([37, 38, 46, 50, 52, 53, 73, 88, 89, 90, 91, 92, 93, 94, 95, 96, 97, 100, 101, 104, 107, 113, 114], [0.0, 0.0, 0.0, 1.0, 0.0, 1.0, 1.0, 0.0, 0.0, 0.0, 0.0, 0.0, 0.0, 0.0, 0.0, 0.0, 0.0, 0.0, 0.0, 0.0, 0.0, 0.0, 0.0]): _vg.add([_i], _w, 'REPLACE')
_vg = ob_malenpc22.vertex_groups.new(name='upperarmRight')
for _i, _w in zip([0, 2, 3, 19, 20, 21, 22, 37, 38, 45], [0.0, 1.0, 0.0, 0.0, 1.0, 0.46, 1.0, 0.0, 0.0, 0.0]): _vg.add([_i], _w, 'REPLACE')
_vg = ob_malenpc22.vertex_groups.new(name='upperarmLeft')
for _i, _w in zip([50, 52, 53, 70, 71, 72, 73, 88, 89, 96], [0.0, 1.0, 0.0, 0.0, 1.0, 0.46, 1.0, 0.0, 0.0, 0.0]): _vg.add([_i], _w, 'REPLACE')
_vg = ob_malenpc22.vertex_groups.new(name='lowerarmRight')
for _i, _w in zip([19, 20, 21, 23, 24, 25], [0.9978, 0.4477, 0.9988, 1.0, 1.0, 1.0]): _vg.add([_i], _w, 'REPLACE')
_vg = ob_malenpc22.vertex_groups.new(name='lowerarmLeft')
for _i, _w in zip([70, 71, 72, 74, 75, 76], [0.9978, 0.4477, 0.9988, 1.0, 1.0, 1.0]): _vg.add([_i], _w, 'REPLACE')
_vg = ob_malenpc22.vertex_groups.new(name='palmRight')
for _i, _w in zip([23, 24, 25, 26, 27, 28], [0.9981, 0.9966, 1.0, 1.0, 1.0, 0.9971]): _vg.add([_i], _w, 'REPLACE')
_vg = ob_malenpc22.vertex_groups.new(name='palmLeft')
for _i, _w in zip([74, 75, 76, 77, 78, 79], [0.9981, 0.9966, 1.0, 1.0, 1.0, 0.9971]): _vg.add([_i], _w, 'REPLACE')
_vg = ob_malenpc22.vertex_groups.new(name='thumbbaseRight')
for _i, _w in zip([27, 28, 33, 35], [0.1163, 0.9795, 1.0, 1.0]): _vg.add([_i], _w, 'REPLACE')
_vg = ob_malenpc22.vertex_groups.new(name='thumbbaseLeft')
for _i, _w in zip([78, 79, 84, 86], [0.1163, 0.9795, 1.0, 1.0]): _vg.add([_i], _w, 'REPLACE')
_vg = ob_malenpc22.vertex_groups.new(name='thumbRight')
for _i, _w in zip([28, 33, 34, 35], [1.0, 1.0, 1.0, 1.0]): _vg.add([_i], _w, 'REPLACE')
_vg = ob_malenpc22.vertex_groups.new(name='thumbLeft')
for _i, _w in zip([79, 84, 85, 86], [1.0, 1.0, 1.0, 1.0]): _vg.add([_i], _w, 'REPLACE')
_vg = ob_malenpc22.vertex_groups.new(name='fingerbaseRight')
for _i, _w in zip([26, 27, 28, 29, 30, 31], [1.0, 1.0, 0.9995, 1.0, 0.9989, 0.9859]): _vg.add([_i], _w, 'REPLACE')
_vg = ob_malenpc22.vertex_groups.new(name='fingerbaseLeft')
for _i, _w in zip([77, 78, 79, 80, 81, 82], [1.0, 1.0, 0.9995, 1.0, 0.9989, 0.9859]): _vg.add([_i], _w, 'REPLACE')
_vg = ob_malenpc22.vertex_groups.new(name='fingertipsRight')
for _i, _w in zip([29, 30, 31, 32], [1.0, 1.0, 1.0, 1.0]): _vg.add([_i], _w, 'REPLACE')
_vg = ob_malenpc22.vertex_groups.new(name='fingertipsLeft')
for _i, _w in zip([80, 81, 82, 83], [1.0, 1.0, 1.0, 1.0]): _vg.add([_i], _w, 'REPLACE')
_vg = ob_malenpc22.vertex_groups.new(name='lowerribcage')
for _i, _w in zip([0, 2, 3, 22, 37, 38, 39, 40, 41, 42, 43, 44, 45, 46, 48, 49, 50, 52, 53, 73, 88, 89, 90, 91, 92, 93, 94, 95, 96, 97, 98, 99, 100, 101, 103, 104, 105, 106, 107, 108, 109, 111, 112, 113, 114], [1.0, 0.9994, 0.9788, 0.9792, 0.0, 0.0, 0.0, 1.0, 0.0, 0.0, 0.0, 0.0, 0.0, 0.0, 1.0, 1.0, 1.0, 0.9994, 0.9788, 0.9792, 0.0, 0.0, 0.0, 1.0, 0.0, 0.0, 0.0, 0.0, 0.0, 0.0, 1.0, 0.0, 1.0, 1.0, 0.0, 0.0, 0.0, 0.0, 0.1361, 0.9487, 1.0, 1.0, 1.0, 1.0, 1.0]): _vg.add([_i], _w, 'REPLACE')
_vg = ob_malenpc22.vertex_groups.new(name='lowerback')
for _i, _w in zip([1, 4, 5, 6, 9, 51, 54, 55, 56, 57, 60, 98, 102, 116], [0.2865, 1.0, 1.0, 0.0, 0.0, 0.2865, 1.0, 1.0, 1.0, 0.0, 0.0, 1.0, 1.0, 1.0]): _vg.add([_i], _w, 'REPLACE')
_vg = ob_malenpc22.vertex_groups.new(name='thighLeft')
for _i, _w in zip([4, 5, 6, 8, 51, 54, 55, 56, 57, 58, 59, 60, 61, 64, 65, 66, 67, 68, 69, 87, 102, 110, 116], [0.0, 0.0, 0.0, 0.0, 1.0, 1.0, 1.0, 0.1522, 1.0, 1.0, 1.0, 1.0, 0.0, 0.0, 0.0, 0.0, 0.0, 0.0, 0.0, 0.04113, 0.1257, 1.0, 1.0]): _vg.add([_i], _w, 'REPLACE')
_vg = ob_malenpc22.vertex_groups.new(name='thighRight')
for _i, _w in zip([1, 4, 5, 6, 7, 8, 9, 10, 13, 14, 15, 16, 17, 18, 36, 47, 54, 55, 56, 57, 59, 102, 116], [1.0, 1.0, 1.0, 1.0, 1.0, 1.0, 1.0, 0.0, 0.0, 0.0, 0.0, 0.0, 0.0, 0.0, 0.04113, 1.0, 0.0, 0.0, 0.1522, 0.0, 0.0, 0.1257, 1.0]): _vg.add([_i], _w, 'REPLACE')
_vg = ob_malenpc22.vertex_groups.new(name='shinRight')
for _i, _w in zip([1, 6, 7, 8, 9, 10, 11, 12, 13, 14, 15, 16, 17, 18, 36, 47, 57], [0.0, 1.0, 0.5105, 1.0, 0.0, 1.0, 0.4318, 1.0, 0.401, 0.0, 0.0, 0.0, 0.0, 0.0, 0.9661, 1.0, 0.0]): _vg.add([_i], _w, 'REPLACE')
_vg = ob_malenpc22.vertex_groups.new(name='shinLeft')
for _i, _w in zip([6, 51, 57, 58, 59, 60, 61, 62, 63, 64, 65, 66, 67, 68, 69, 87, 110], [0.0, 0.0, 1.0, 0.5105, 1.0, 0.0, 1.0, 0.4318, 1.0, 0.401, 0.0, 0.0, 0.0, 0.0, 0.0, 0.9661, 1.0]): _vg.add([_i], _w, 'REPLACE')
_vg = ob_malenpc22.vertex_groups.new(name='tarsalRight')
_vg.add([14, 15, 16, 17, 18], 1.0, 'REPLACE')
_vg = ob_malenpc22.vertex_groups.new(name='tarsalLeft')
_vg.add([65, 66, 67, 68, 69], 1.0, 'REPLACE')
_vg = ob_malenpc22.vertex_groups.new(name='toesRight')
_vg.add([16, 17, 18], 1.0, 'REPLACE')
_vg = ob_malenpc22.vertex_groups.new(name='toesLeft')
_vg.add([67, 68, 69], 1.0, 'REPLACE')
_vg = ob_malenpc22.vertex_groups.new(name='toeRight')
_vg.add([10, 11, 12, 13, 14, 15, 16, 17, 18], 1.0, 'REPLACE')
_vg = ob_malenpc22.vertex_groups.new(name='footRight')
for _i, _w in zip([8, 10, 11, 12, 13, 14, 15, 18, 36], [0.0, 1.0, 1.0, 1.0, 1.0, 1.0, 1.0, 1.0, 0.0]): _vg.add([_i], _w, 'REPLACE')
_vg = ob_malenpc22.vertex_groups.new(name='toeLeft')
_vg.add([61, 62, 63, 64, 65, 66, 67, 68, 69], 1.0, 'REPLACE')
_vg = ob_malenpc22.vertex_groups.new(name='footLeft')
for _i, _w in zip([59, 61, 62, 63, 64, 65, 66, 69, 87], [0.0, 1.0, 1.0, 1.0, 1.0, 1.0, 1.0, 1.0, 0.0]): _vg.add([_i], _w, 'REPLACE')
_m = ob_malenpc22.modifiers.new('Armature', 'ARMATURE')
_m.object = ob_simplerrig
ob_simplerrig.location = (0.0, 0.0, 0.0)
ob_simplerrig.show_in_front = True
ob_simplerrig.lineart.crease_threshold = 0.0

# ---- collection membership
col_collection_1.objects.link(ob_malenpc22)
col_collection_2.objects.link(ob_simplerrig)

# ---- scene / render settings (as saved in the file)
scene.frame_start = 1; scene.frame_end = 960; scene.frame_set(0)
scene.render.engine = 'BLENDER_EEVEE_NEXT'
scene.render.image_settings.color_mode = 'RGB'
scene.render.image_settings.compression = 100
scene.render.resolution_x = 1080
scene.render.resolution_y = 1920
scene.render.resolution_percentage = 20
scene.render.fps = 60
scene.render.dither_intensity = 0.0
scene.cycles.use_denoising = False
scene.cycles.samples = 10
scene.cycles.sampling_pattern = 'TABULATED_SOBOL'
scene.cycles.light_sampling_threshold = 0.0
scene.cycles.use_adaptive_sampling = False
scene.cycles.use_light_tree = False
scene.cycles.blur_glossy = 0.0
scene.cycles.volume_bounces = 1
scene.cycles.pixel_filter_type = 'GAUSSIAN'
scene.cycles.sample_clamp_indirect = 0.0
scene.view_settings.view_transform = 'Standard'
bpy.context.view_layer.update()

# ---- added for rendering (the .blend has no active camera): camera
cam_auto = bpy.data.cameras.new('AutoCamera')
cam_auto.lens = 50.0
cam_auto.sensor_width = 36.0
cam_auto.clip_end = 1000.0
ob_auto_camera = bpy.data.objects.new('AutoCamera', cam_auto)
scene.collection.objects.link(ob_auto_camera)
ob_auto_camera.location = (1.87788, -2.25125, 2.42837)
ob_auto_camera.rotation_euler = (1.09748, -7.21219e-08, 0.694738)
scene.camera = ob_auto_camera
bpy.context.view_layer.update()
